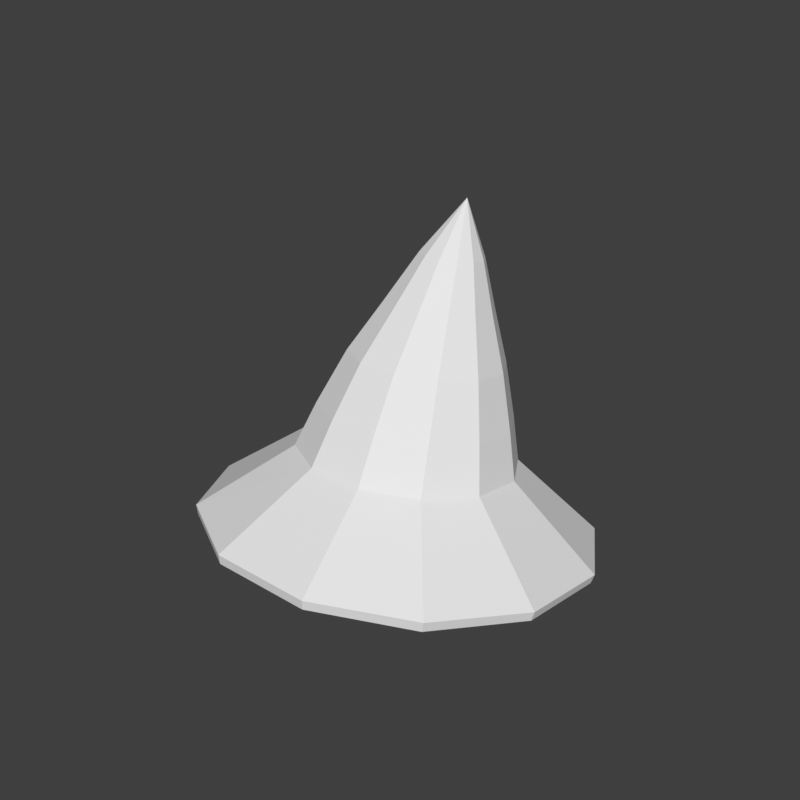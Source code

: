 # Source: headwear-wizard-hat.blend  (saved by Blender 5.2.45; exported with 4.5.12 LTS)
import bpy
from mathutils import Matrix  # noqa: F401  (used for matrix-valued properties, if any)

bpy.ops.wm.read_factory_settings(use_empty=True)
scene = bpy.context.scene
scene.name = 'Scene'

# ---- world
world_preview = bpy.data.worlds.new('Preview'); scene.world = world_preview
world_preview.use_nodes = True; world_preview.node_tree.nodes.clear()
_N = world_preview.node_tree.nodes; _L = world_preview.node_tree.links
n0 = _N.new('ShaderNodeBackground'); n0.name = 'Background'; n0.location = (-200, 100)
n0.inputs[0].default_value = (0.05, 0.05, 0.05, 1.0)
n1 = _N.new('ShaderNodeOutputWorld'); n1.name = 'World Output'; n1.location = (200, 100)
_L.new(n0.outputs[0], n1.inputs[0])
n1.is_active_output = True
world_preview.color = (0.807, 0.807, 0.807)

# ---- meshes
me_part_headwear = bpy.data.meshes.new('part_headwear')
me_part_headwear.from_pydata([(0.2173, 0.06256, 1.669), (0.1591, 0.1619, 1.652), (0.05823, 0.2192, 1.642), (-0.05823, 0.2192, 1.642), (-0.1591, 0.1619, 1.652), (-0.2173, 0.06256, 1.669), (-0.2173, -0.05214, 1.69), (-0.1591, -0.1515, 1.707), (-0.05823, -0.2088, 1.717), (0.05823, -0.2088, 1.717), (0.1591, -0.1515, 1.707), (0.2173, -0.05214, 1.69), (0.3091, 0.0807, 1.631), (0.2263, 0.222, 1.606), (0.08282, 0.3035, 1.591), (-0.08282, 0.3035, 1.591), (-0.2263, 0.222, 1.606), (-0.3091, 0.0807, 1.631), (-0.3091, -0.08243, 1.659), (-0.2263, -0.2237, 1.684), (-0.08282, -0.3053, 1.699), (0.08282, -0.3053, 1.699), (0.2263, -0.2237, 1.684), (0.3091, -0.08243, 1.659), (0.396, 0.09322, 1.568), (0.2899, 0.2742, 1.536), (0.1061, 0.3787, 1.517), (-0.1061, 0.3787, 1.517), (-0.2899, 0.2742, 1.536), (-0.396, 0.09322, 1.568), (-0.396, -0.1158, 1.604), (-0.2899, -0.2968, 1.636), (-0.1061, -0.4013, 1.655), (0.1061, -0.4013, 1.655), (0.2899, -0.2968, 1.636), (0.396, -0.1158, 1.604), (0.4009, 0.09796, 1.587), (0.2934, 0.2812, 1.555), (0.1074, 0.387, 1.536), (-0.1074, 0.387, 1.536), (-0.2934, 0.2812, 1.555), (-0.4009, 0.09796, 1.587), (-0.4009, -0.1136, 1.624), (-0.2934, -0.2968, 1.657), (-0.1074, -0.4026, 1.675), (0.1074, -0.4026, 1.675), (0.2934, -0.2968, 1.657), (0.4009, -0.1136, 1.624), (0.2202, 0.07548, 1.738), (0.1612, 0.1761, 1.72), (0.05901, 0.2343, 1.71), (-0.05901, 0.2343, 1.71), (-0.1612, 0.1761, 1.72), (-0.2202, 0.07548, 1.738), (-0.2202, -0.04075, 1.759), (-0.1612, -0.1414, 1.776), (-0.05901, -0.1995, 1.787), (0.05901, -0.1995, 1.787), (0.1612, -0.1414, 1.776), (0.2202, -0.04075, 1.759), (0.1932, 0.09382, 1.826), (0.1414, 0.1821, 1.811), (0.05176, 0.2331, 1.802), (-0.05176, 0.2331, 1.802), (-0.1414, 0.1821, 1.811), (-0.1932, 0.09382, 1.826), (-0.1932, -0.008136, 1.844), (-0.1414, -0.09643, 1.86), (-0.05176, -0.1474, 1.869), (0.05176, -0.1474, 1.869), (0.1414, -0.09643, 1.86), (0.1932, -0.008136, 1.844), (0.1545, 0.1175, 1.934), (0.1131, 0.1881, 1.921), (0.04141, 0.2289, 1.914), (-0.04141, 0.2289, 1.914), (-0.1131, 0.1881, 1.921), (-0.1545, 0.1175, 1.934), (-0.1545, 0.03593, 1.948), (-0.1131, -0.0347, 1.961), (-0.04141, -0.07549, 1.968), (0.04141, -0.07549, 1.968), (0.1131, -0.0347, 1.961), (0.1545, 0.03593, 1.948), (0.1082, 0.1423, 2.031), (0.0792, 0.1918, 2.022), (0.02899, 0.2203, 2.017), (-0.02899, 0.2203, 2.017), (-0.0792, 0.1918, 2.022), (-0.1082, 0.1423, 2.031), (-0.1082, 0.08523, 2.041), (-0.0792, 0.03578, 2.05), (-0.02899, 0.007235, 2.055), (0.02899, 0.007235, 2.055), (0.0792, 0.03578, 2.05), (0.1082, 0.08523, 2.041), (0.06375, 0.1677, 2.128), (0.04667, 0.1968, 2.123), (0.01708, 0.2136, 2.12), (-0.01708, 0.2136, 2.12), (-0.04667, 0.1968, 2.123), (-0.06375, 0.1677, 2.128), (-0.06375, 0.134, 2.134), (-0.04667, 0.1049, 2.139), (-0.01708, 0.08805, 2.142), (0.01708, 0.08805, 2.142), (0.04667, 0.1049, 2.139), (0.06375, 0.134, 2.134), (0.0, 0.1946, 2.235)], [], [(0, 1, 13, 12), (1, 2, 14, 13), (2, 3, 15, 14), (3, 4, 16, 15), (4, 5, 17, 16), (5, 6, 18, 17), (6, 7, 19, 18), (7, 8, 20, 19), (8, 9, 21, 20), (9, 10, 22, 21), (10, 11, 23, 22), (11, 0, 12, 23), (12, 13, 25, 24), (13, 14, 26, 25), (14, 15, 27, 26), (15, 16, 28, 27), (16, 17, 29, 28), (17, 18, 30, 29), (18, 19, 31, 30), (19, 20, 32, 31), (20, 21, 33, 32), (21, 22, 34, 33), (22, 23, 35, 34), (23, 12, 24, 35), (24, 25, 37, 36), (25, 26, 38, 37), (26, 27, 39, 38), (27, 28, 40, 39), (28, 29, 41, 40), (29, 30, 42, 41), (30, 31, 43, 42), (31, 32, 44, 43), (32, 33, 45, 44), (33, 34, 46, 45), (34, 35, 47, 46), (35, 24, 36, 47), (36, 37, 49, 48), (37, 38, 50, 49), (38, 39, 51, 50), (39, 40, 52, 51), (40, 41, 53, 52), (41, 42, 54, 53), (42, 43, 55, 54), (43, 44, 56, 55), (44, 45, 57, 56), (45, 46, 58, 57), (46, 47, 59, 58), (47, 36, 48, 59), (48, 49, 61, 60), (49, 50, 62, 61), (50, 51, 63, 62), (51, 52, 64, 63), (52, 53, 65, 64), (53, 54, 66, 65), (54, 55, 67, 66), (55, 56, 68, 67), (56, 57, 69, 68), (57, 58, 70, 69), (58, 59, 71, 70), (59, 48, 60, 71), (60, 61, 73, 72), (61, 62, 74, 73), (62, 63, 75, 74), (63, 64, 76, 75), (64, 65, 77, 76), (65, 66, 78, 77), (66, 67, 79, 78), (67, 68, 80, 79), (68, 69, 81, 80), (69, 70, 82, 81), (70, 71, 83, 82), (71, 60, 72, 83), (72, 73, 85, 84), (73, 74, 86, 85), (74, 75, 87, 86), (75, 76, 88, 87), (76, 77, 89, 88), (77, 78, 90, 89), (78, 79, 91, 90), (79, 80, 92, 91), (80, 81, 93, 92), (81, 82, 94, 93), (82, 83, 95, 94), (83, 72, 84, 95), (84, 85, 97, 96), (85, 86, 98, 97), (86, 87, 99, 98), (87, 88, 100, 99), (88, 89, 101, 100), (89, 90, 102, 101), (90, 91, 103, 102), (91, 92, 104, 103), (92, 93, 105, 104), (93, 94, 106, 105), (94, 95, 107, 106), (95, 84, 96, 107), (96, 97, 108), (97, 98, 108), (98, 99, 108), (99, 100, 108), (100, 101, 108), (101, 102, 108), (102, 103, 108), (103, 104, 108), (104, 105, 108), (105, 106, 108), (106, 107, 108), (107, 96, 108), (11, 10, 9, 8), (11, 8, 7, 6), (11, 6, 5, 4), (11, 4, 3, 2), (11, 2, 1, 0)])
me_part_headwear.update()

# ---- objects
ob_part_headwear = bpy.data.objects.new('part_headwear', me_part_headwear)

# ---- transforms, parenting, visibility, modifiers, constraints
ob_part_headwear.location = (0.0, 0.0, 0.0)

# ---- collection membership
scene.collection.objects.link(ob_part_headwear)

# ---- scene / render settings (as saved in the file)
scene.frame_start = 1; scene.frame_end = 250; scene.frame_set(1)
scene.render.engine = 'BLENDER_WORKBENCH'
scene.render.image_settings.color_mode = 'RGB'
scene.render.resolution_x = 384
scene.render.resolution_y = 384
scene.render.fps = 30
scene.render.bake_bias = 0.0
scene.render.bake_samples = 0
scene.render.compositor_device = 'GPU'
scene.eevee.use_volume_custom_range = False
scene.eevee.fast_gi_thickness_near = 0.1
scene.eevee.fast_gi_thickness_far = 0.0
scene.eevee.ray_tracing_options.screen_trace_thickness = 0.1
scene.view_settings.view_transform = 'Standard'
bpy.context.view_layer.update()

# ---- added for rendering (the .blend has no active camera and no usable light): camera, sun
cam_auto = bpy.data.cameras.new('AutoCamera')
cam_auto.lens = 50.0
cam_auto.sensor_width = 36.0
cam_auto.clip_end = 1000.0
ob_auto_camera = bpy.data.objects.new('AutoCamera', cam_auto)
scene.collection.objects.link(ob_auto_camera)
ob_auto_camera.location = (1.23492, -1.48972, 2.8641)
ob_auto_camera.rotation_euler = (1.09748, -7.21219e-08, 0.694738)
scene.camera = ob_auto_camera
light_auto_sun = bpy.data.lights.new('AutoSun', 'SUN')
light_auto_sun.energy = 3.0
light_auto_sun.angle = 0.0523599
ob_auto_sun = bpy.data.objects.new('AutoSun', light_auto_sun)
scene.collection.objects.link(ob_auto_sun)
ob_auto_sun.rotation_euler = (0.872665, 0.174533, 0.523599)
bpy.context.view_layer.update()
